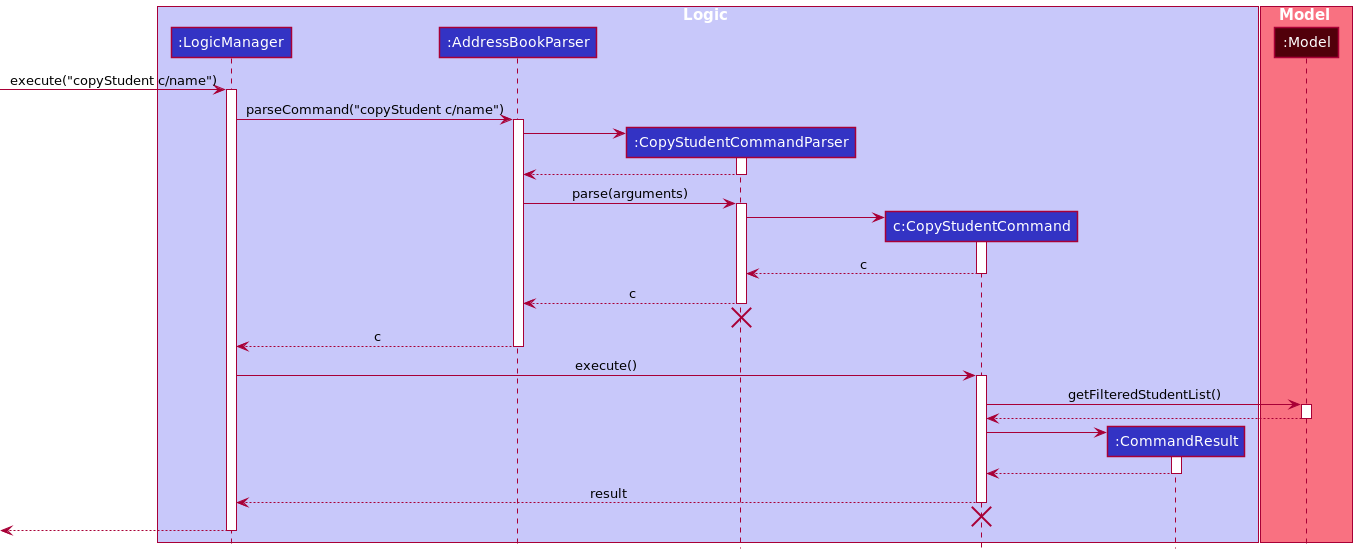

The diagram above was rendered by PlantUML. Its source (embedded in the PNG):
@startuml
'https://plantuml.com/sequence-diagram
!include style.puml

box Logic LOGIC_COLOR_T1
participant ":LogicManager" as LogicManager LOGIC_COLOR
participant ":AddressBookParser" as AddressBookParser LOGIC_COLOR
participant ":CopyStudentCommandParser" as CopyStudentCommandParser LOGIC_COLOR
participant "c:CopyStudentCommand" as CopyStudentCommand LOGIC_COLOR
participant ":CommandResult" as CommandResult LOGIC_COLOR
end box

box Model MODEL_COLOR_T1
participant ":Model" as Model MODEL_COLOR_T4
end box

[-> LogicManager : execute("copyStudent c/name")
activate LogicManager

LogicManager -> AddressBookParser : parseCommand("copyStudent c/name")
activate AddressBookParser

create CopyStudentCommandParser
AddressBookParser -> CopyStudentCommandParser
activate CopyStudentCommandParser

CopyStudentCommandParser --> AddressBookParser
deactivate CopyStudentCommandParser

AddressBookParser -> CopyStudentCommandParser : parse(arguments)
activate CopyStudentCommandParser

create CopyStudentCommand
CopyStudentCommandParser -> CopyStudentCommand
activate CopyStudentCommand

CopyStudentCommand --> CopyStudentCommandParser : c
deactivate CopyStudentCommand

CopyStudentCommandParser --> AddressBookParser : c
deactivate CopyStudentCommandParser
CopyStudentCommandParser -[hidden]-> AddressBookParser
destroy CopyStudentCommandParser

AddressBookParser --> LogicManager : c
deactivate AddressBookParser

LogicManager -> CopyStudentCommand : execute()
activate CopyStudentCommand

CopyStudentCommand -> Model : getFilteredStudentList()
activate Model

Model --> CopyStudentCommand
deactivate Model

create CommandResult
CopyStudentCommand -> CommandResult
activate CommandResult

CommandResult --> CopyStudentCommand
deactivate CommandResult

CopyStudentCommand --> LogicManager : result
deactivate CopyStudentCommand
CopyStudentCommand -[hidden]-> LogicManager
destroy CopyStudentCommand

[<--LogicManager
deactivate LogicManager
@enduml